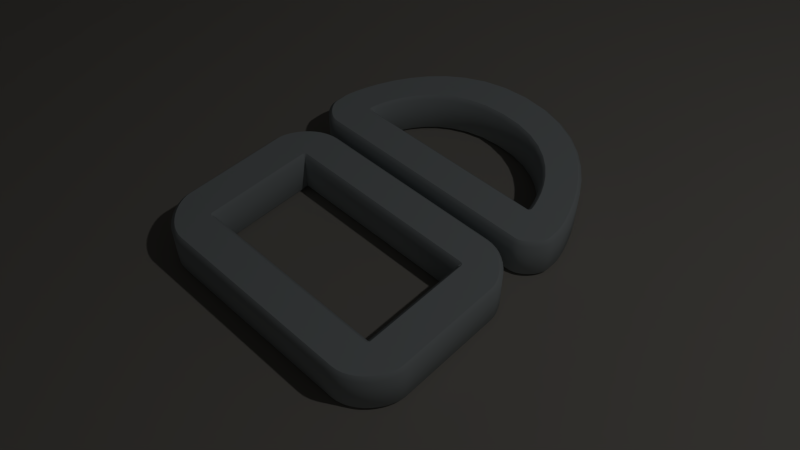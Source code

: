 # Source: Immunity_Icon_v2.blend  (saved by Blender 2.69.0; exported with 4.5.12 LTS)
import bpy
from mathutils import Matrix  # noqa: F401  (used for matrix-valued properties, if any)

bpy.ops.wm.read_factory_settings(use_empty=True)
scene = bpy.context.scene
scene.name = 'Scene'

# ---- collections
col_collection_1 = bpy.data.collections.new('Collection 1'); scene.collection.children.link(col_collection_1)
col_collection_7 = bpy.data.collections.new('Collection 7'); scene.collection.children.link(col_collection_7)

# ---- materials (node trees are filled in below, after node groups)
mat_steel = bpy.data.materials.new('Steel')
mat_steel.alpha_threshold = 0.0
mat_steel.use_transparent_shadow = False
mat_steel.diffuse_color = (0.527, 0.579, 0.598, 1.0)
mat_steel.specular_color = (1.0, 1.0, 0.984)
mat_steel.roughness = 0.5
mat_steel.specular_intensity = 1.0
mat_steel.line_color = (0.0, 0.0, 0.0, 1.0)
mat_material_003 = bpy.data.materials.new('Material.003')
mat_material_003.alpha_threshold = 0.0
mat_material_003.use_transparent_shadow = False
mat_material_003.roughness = 0.5
mat_material_003.line_color = (0.0, 0.0, 0.0, 1.0)
mat_material_002 = bpy.data.materials.new('Material.002')
mat_material_002.alpha_threshold = 0.0
mat_material_002.use_transparent_shadow = False
mat_material_002.roughness = 0.5
mat_material_002.line_color = (0.0, 0.0, 0.0, 1.0)
mat_material_004 = bpy.data.materials.new('Material.004')
mat_material_004.alpha_threshold = 0.0
mat_material_004.use_transparent_shadow = False
mat_material_004.diffuse_color = (0.4385, 0.414, 0.3719, 1.0)
mat_material_004.roughness = 0.5
mat_material_004.line_color = (0.0, 0.0, 0.0, 1.0)
mat_material_001 = bpy.data.materials.new('Material.001')
mat_material_001.alpha_threshold = 0.0
mat_material_001.use_transparent_shadow = False
mat_material_001.roughness = 0.5
mat_material_001.line_color = (0.0, 0.0, 0.0, 1.0)

# ---- material node trees

# ---- world
world_world = bpy.data.worlds.new('World'); scene.world = world_world
world_world.color = (0.01222, 0.01222, 0.01222)
world_world.use_sun_shadow = False
world_world.sun_shadow_jitter_overblur = 0.0
world_world.cycles.sampling_method = 'MANUAL'
world_world.cycles.sample_map_resolution = 256

# ---- cameras
cam_camera = bpy.data.cameras.new('Camera')
cam_camera.clip_end = 100.0
cam_camera.lens = 35.0
cam_camera.sensor_width = 32.0
cam_camera.sensor_height = 18.0
cam_camera.ortho_scale = 7.314
cam_camera.dof.focus_distance = 0.0
cam_camera.dof.aperture_fstop = 128.0

# ---- lights
light_lamp = bpy.data.lights.new('Lamp', 'POINT')
light_lamp.transmission_factor = 0.0
light_lamp.cutoff_distance = 30.0
light_lamp.energy = 100.0
light_lamp.shadow_buffer_clip_start = 1.001
light_lamp.shadow_soft_size = 0.1
light_lamp.shadow_maximum_resolution = 0.006
light_lamp.use_absolute_resolution = True
light_lamp.cycles.use_multiple_importance_sampling = False

# ---- meshes
me_plane_006 = bpy.data.meshes.new('Plane.006')
me_plane_006.from_pydata([(1.0, -1.0, 0.0), (-1.0, -1.0, 0.0), (1.0, 1.0, 0.0), (-1.0, 1.0, 0.0)], [], [(1, 0, 2, 3)])
me_plane_006.materials.append(mat_material_003)
me_plane_006.use_remesh_preserve_volume = False
me_plane_006.use_remesh_preserve_attributes = False
me_plane_006.use_mirror_vertex_groups = False
me_plane_006.update()
me_plane_005 = bpy.data.meshes.new('Plane.005')
me_plane_005.from_pydata([(1.0, -1.0, 0.0), (-1.0, -1.0, 0.0), (1.0, 1.0, 0.0), (-1.0, 1.0, 0.0)], [], [(1, 0, 2, 3)])
me_plane_005.materials.append(mat_material_002)
me_plane_005.use_remesh_preserve_volume = False
me_plane_005.use_remesh_preserve_attributes = False
me_plane_005.use_mirror_vertex_groups = False
me_plane_005.update()
me_plane_001 = bpy.data.meshes.new('Plane.001')
me_plane_001.from_pydata([(1.0, -1.0, 0.0), (-1.0, -1.0, 0.0), (1.0, 1.0, 0.0), (-1.0, 1.0, 0.0)], [], [(1, 0, 2, 3)])
me_plane_001.materials.append(mat_material_004)
me_plane_001.use_remesh_preserve_volume = False
me_plane_001.use_remesh_preserve_attributes = False
me_plane_001.use_mirror_vertex_groups = False
me_plane_001.update()
me_plane = bpy.data.meshes.new('Plane')
me_plane.from_pydata([(1.0, -1.0, 0.0), (-1.0, -1.0, 0.0), (1.0, 1.0, 0.0), (-1.0, 1.0, 0.0)], [], [(1, 0, 2, 3)])
me_plane.materials.append(mat_material_001)
me_plane.use_remesh_preserve_volume = False
me_plane.use_remesh_preserve_attributes = False
me_plane.use_mirror_vertex_groups = False
me_plane.update()

# ---- curves / text
cu_beziercurve_020 = bpy.data.curves.new('BezierCurve.020', 'CURVE')
cu_beziercurve_020.dimensions = '2D'
_sp = cu_beziercurve_020.splines.new('BEZIER'); _sp.bezier_points.add(4)
_sp.bezier_points.foreach_set('co', [0.0004777, 0.7999, 0.0, -0.5682, 0.33, 0.0, -0.5484, 0.31, 0.0, 0.5486, 0.31, 0.0, 0.5685, 0.33, 0.0])
_sp.bezier_points.foreach_set('handle_left', [0.5009, 0.7999, 0.0, -0.5682, 0.3339, 0.0, -0.5582, 0.31, 0.0, 0.5388, 0.31, 0.0, 0.5684, 0.3202, 0.0])
_sp.bezier_points.foreach_set('handle_right', [-0.4988, 0.8, 0.0, -0.5682, 0.3202, 0.0, -0.5386, 0.31, 0.0, 0.5584, 0.31, 0.0, 0.5685, 0.3339, 0.0])
for _p, _l, _r in zip(_sp.bezier_points, ['ALIGNED', 'ALIGNED', 'ALIGNED', 'ALIGNED', 'ALIGNED'], ['ALIGNED', 'ALIGNED', 'ALIGNED', 'ALIGNED', 'ALIGNED']): _p.handle_left_type = _l; _p.handle_right_type = _r
_sp.order_u = 0
_sp.order_v = 0
_sp.use_cyclic_u = True
_sp = cu_beziercurve_020.splines.new('BEZIER'); _sp.bezier_points.add(6)
_sp.bezier_points.foreach_set('co', [0.7509, 0.3021, 0.0, 0.7512, 0.2404, 0.0, 0.6311, 0.1201, 0.0, -0.6288, 0.1201, 0.0, -0.7489, 0.2404, 0.0, -0.7487, 0.3021, 0.0, 7.327e-05, 1.0, 0.0])
_sp.bezier_points.foreach_set('handle_left', [0.7508, 0.3625, 0.0, 0.7511, 0.2602, 0.0, 0.6809, 0.1197, 0.0, -0.5793, 0.1204, 0.0, -0.7491, 0.1903, 0.0, -0.7485, 0.2828, 0.0, -0.5942, 1.0, 0.0])
_sp.bezier_points.foreach_set('handle_right', [0.751, 0.2828, 0.0, 0.7514, 0.1903, 0.0, 0.5816, 0.1204, 0.0, -0.6786, 0.1197, 0.0, -0.7489, 0.2602, 0.0, -0.7491, 0.3621, 0.0, 0.6033, 1.0, 0.0])
for _p, _l, _r in zip(_sp.bezier_points, ['ALIGNED', 'ALIGNED', 'ALIGNED', 'ALIGNED', 'ALIGNED', 'ALIGNED', 'ALIGNED'], ['ALIGNED', 'ALIGNED', 'ALIGNED', 'ALIGNED', 'ALIGNED', 'ALIGNED', 'ALIGNED']): _p.handle_left_type = _l; _p.handle_right_type = _r
_sp.order_u = 0
_sp.order_v = 0
_sp.use_cyclic_u = True
_sp = cu_beziercurve_020.splines.new('BEZIER'); _sp.bezier_points.add(7)
_sp.bezier_points.foreach_set('co', [-0.5365, -0.1763, 0.0, -0.558, -0.1958, 0.0, -0.558, -0.7897, 0.0, -0.5365, -0.8091, 0.0, 0.5379, -0.8091, 0.0, 0.5594, -0.7897, 0.0, 0.5594, -0.1958, 0.0, 0.5379, -0.1763, 0.0])
_sp.bezier_points.foreach_set('handle_left', [-0.5202, -0.1764, 0.0, -0.5579, -0.1838, 0.0, -0.5581, -0.7798, 0.0, -0.5499, -0.8092, 0.0, 0.5215, -0.8091, 0.0, 0.5592, -0.8017, 0.0, 0.5595, -0.2057, 0.0, 0.5512, -0.1763, 0.0])
_sp.bezier_points.foreach_set('handle_right', [-0.5499, -0.1763, 0.0, -0.5581, -0.2057, 0.0, -0.5579, -0.8017, 0.0, -0.5202, -0.8091, 0.0, 0.5512, -0.8092, 0.0, 0.5595, -0.7798, 0.0, 0.5592, -0.1838, 0.0, 0.5215, -0.1764, 0.0])
for _p, _l, _r in zip(_sp.bezier_points, ['ALIGNED', 'ALIGNED', 'ALIGNED', 'ALIGNED', 'ALIGNED', 'ALIGNED', 'ALIGNED', 'ALIGNED'], ['ALIGNED', 'ALIGNED', 'ALIGNED', 'ALIGNED', 'ALIGNED', 'ALIGNED', 'ALIGNED', 'ALIGNED']): _p.handle_left_type = _l; _p.handle_right_type = _r
_sp.order_u = 0
_sp.order_v = 0
_sp.use_cyclic_u = True
_sp = cu_beziercurve_020.splines.new('BEZIER'); _sp.bezier_points.add(9)
_sp.bezier_points.foreach_set('co', [-0.7483, -0.7852, 0.0, -0.5296, -0.9993, 0.0, 0.531, -0.9993, 0.0, 0.7497, -0.7852, 0.0, 0.7497, -0.2003, 0.0, 0.531, 0.01381, 0.0, 0.4512, 0.01354, 0.0, -0.4498, 0.01354, 0.0, -0.5296, 0.01381, 0.0, -0.7483, -0.2003, 0.0])
_sp.bezier_points.foreach_set('handle_left', [-0.7483, -0.7356, 0.0, -0.6495, -0.9991, 0.0, 0.5112, -0.9993, 0.0, 0.7497, -0.8651, 0.0, 0.7497, -0.2498, 0.0, 0.6508, 0.01364, 0.0, 0.4705, 0.01364, 0.0, -0.4296, 0.01343, 0.0, -0.5098, 0.01384, 0.0, -0.7484, -0.1203, 0.0])
_sp.bezier_points.foreach_set('handle_right', [-0.7484, -0.8651, 0.0, -0.5098, -0.9993, 0.0, 0.6508, -0.9991, 0.0, 0.7497, -0.7356, 0.0, 0.7497, -0.1203, 0.0, 0.5112, 0.01384, 0.0, 0.431, 0.01343, 0.0, -0.4691, 0.01364, 0.0, -0.6495, 0.01364, 0.0, -0.7483, -0.2498, 0.0])
for _p, _l, _r in zip(_sp.bezier_points, ['ALIGNED', 'ALIGNED', 'ALIGNED', 'ALIGNED', 'ALIGNED', 'ALIGNED', 'ALIGNED', 'ALIGNED', 'ALIGNED', 'ALIGNED'], ['ALIGNED', 'ALIGNED', 'ALIGNED', 'ALIGNED', 'ALIGNED', 'ALIGNED', 'ALIGNED', 'ALIGNED', 'ALIGNED', 'ALIGNED']): _p.handle_left_type = _l; _p.handle_right_type = _r
_sp.order_u = 0
_sp.order_v = 0
_sp.use_cyclic_u = True
cu_beziercurve_020.materials.append(mat_steel)
cu_beziercurve_020.use_path = True
cu_beziercurve_020.use_path_clamp = True
cu_beziercurve_020.bevel_resolution = 0
cu_beziercurve_020.extrude = 0.1
cu_beziercurve_020.bevel_depth = 0.02
cu_beziercurve_020.fill_mode = 'BOTH'

# ---- objects
ob_lamp = bpy.data.objects.new('Lamp', light_lamp)
ob_camera = bpy.data.objects.new('Camera', cam_camera)
ob_beziercurve_001 = bpy.data.objects.new('BezierCurve.001', cu_beziercurve_020)
ob_plane_006 = bpy.data.objects.new('Plane.006', me_plane_006)
ob_plane_005 = bpy.data.objects.new('Plane.005', me_plane_005)
ob_plane_001 = bpy.data.objects.new('Plane.001', me_plane_001)
ob_plane = bpy.data.objects.new('Plane', me_plane)

# ---- transforms, parenting, visibility, modifiers, constraints
ob_lamp.location = (4.076, 1.005, 5.904)
ob_lamp.rotation_euler = (0.6503, 0.05522, 1.866)
ob_lamp.lock_rotations_4d = False
ob_lamp.empty_display_type = 'ARROWS'
ob_lamp.color = (0.0, 0.0, 0.0, 0.0)
ob_lamp.hide_viewport = True
ob_lamp.lineart.crease_threshold = 0.0
ob_camera.location = (2.2, -2.307, 3.258)
ob_camera.rotation_euler = (0.7496, -1.022e-05, 0.7676)
ob_camera.lock_rotations_4d = False
ob_camera.empty_display_type = 'ARROWS'
ob_camera.color = (0.0, 0.0, 0.0, 0.0)
ob_camera.hide_viewport = True
ob_camera.display_type = 'WIRE'
ob_camera.lineart.crease_threshold = 0.0
ob_beziercurve_001.location = (0.0, 0.0, 0.0)
ob_beziercurve_001.lineart.crease_threshold = 0.0
ob_plane_006.location = (-2.19, 2.22, 0.7225)
ob_plane_006.rotation_euler = (0.6675, 1.571, 0.0)
ob_plane_006.scale = (0.4553, 0.4553, 0.4553)
ob_plane_006.hide_viewport = True
ob_plane_006.lineart.crease_threshold = 0.0
ob_plane_005.location = (2.306, 1.803, 0.8122)
ob_plane_005.rotation_euler = (-1.571, 0.0, 2.266)
ob_plane_005.scale = (0.6129, 0.6129, 0.6129)
ob_plane_005.hide_viewport = True
ob_plane_005.lineart.crease_threshold = 0.0
ob_plane_001.location = (0.004591, 0.02728, -0.121)
ob_plane_001.scale = (6.75, 6.75, 6.75)
ob_plane_001.hide_viewport = True
ob_plane_001.lineart.crease_threshold = 0.0
ob_plane.location = (0.03513, -1.734, 3.842)
ob_plane.rotation_euler = (0.439, 1.175e-16, 1.985e-17)
ob_plane.scale = (0.9269, 0.9269, 0.9269)
ob_plane.hide_viewport = True
ob_plane.lineart.crease_threshold = 0.0

# ---- collection membership
col_collection_1.objects.link(ob_lamp)
col_collection_1.objects.link(ob_camera)
col_collection_7.objects.link(ob_beziercurve_001)
col_collection_7.objects.link(ob_plane_006)
col_collection_7.objects.link(ob_plane_005)
col_collection_7.objects.link(ob_plane_001)
col_collection_7.objects.link(ob_plane)

# ---- scene / render settings (as saved in the file)
scene.camera = ob_camera
scene.frame_start = 1; scene.frame_end = 250; scene.frame_set(117)
scene.render.engine = 'BLENDER_EEVEE_NEXT'
scene.render.image_settings.compression = 90
scene.render.resolution_percentage = 50
scene.render.dither_intensity = 0.0
scene.cycles.use_denoising = False
scene.cycles.samples = 10
scene.cycles.sampling_pattern = 'TABULATED_SOBOL'
scene.cycles.light_sampling_threshold = 0.0
scene.cycles.use_adaptive_sampling = False
scene.cycles.use_light_tree = False
scene.cycles.blur_glossy = 0.0
scene.cycles.volume_bounces = 1
scene.cycles.pixel_filter_type = 'GAUSSIAN'
scene.cycles.sample_clamp_indirect = 0.0
scene.view_settings.view_transform = 'Standard'
bpy.context.view_layer.update()
